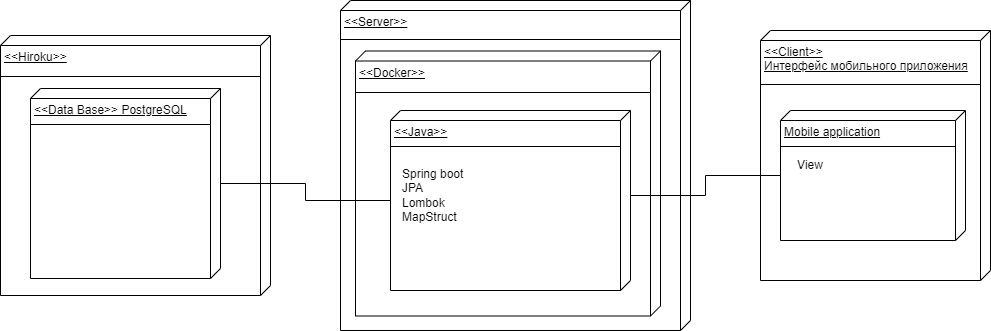

The diagram above was exported from draw.io. Its source (the exported page's mxGraphModel, read from the mxfile embedded in the PNG):
<mxGraphModel dx="1847" dy="542" grid="1" gridSize="10" guides="1" tooltips="1" connect="1" arrows="1" fold="1" page="1" pageScale="1" pageWidth="827" pageHeight="1169" math="0" shadow="0">
  <root>
    <mxCell id="0" />
    <mxCell id="1" parent="0" />
    <mxCell id="OQjpUVo_aa5RFfH20BbA-2" value="&amp;lt;&amp;lt;Server&amp;gt;&amp;gt;&lt;br&gt;" style="verticalAlign=top;align=left;spacingTop=8;spacingLeft=2;spacingRight=12;shape=cube;size=10;direction=south;fontStyle=4;html=1;whiteSpace=wrap;" parent="1" vertex="1">
      <mxGeometry x="160" y="110" width="350" height="330" as="geometry" />
    </mxCell>
    <mxCell id="OQjpUVo_aa5RFfH20BbA-3" value="&amp;lt;&amp;lt;Client&amp;gt;&amp;gt;&lt;br&gt;Интерфейс мобильного приложения" style="verticalAlign=top;align=left;spacingTop=8;spacingLeft=2;spacingRight=12;shape=cube;size=10;direction=south;fontStyle=4;html=1;whiteSpace=wrap;" parent="1" vertex="1">
      <mxGeometry x="580" y="140" width="230" height="250" as="geometry" />
    </mxCell>
    <mxCell id="OQjpUVo_aa5RFfH20BbA-8" value="" style="line;strokeWidth=1;fillColor=none;align=left;verticalAlign=middle;spacingTop=-1;spacingLeft=3;spacingRight=3;rotatable=0;labelPosition=right;points=[];portConstraint=eastwest;strokeColor=inherit;" parent="1" vertex="1">
      <mxGeometry x="580" y="190" width="220" height="8" as="geometry" />
    </mxCell>
    <mxCell id="OQjpUVo_aa5RFfH20BbA-17" value="Mobile application" style="verticalAlign=top;align=left;spacingTop=8;spacingLeft=2;spacingRight=12;shape=cube;size=10;direction=south;fontStyle=4;html=1;whiteSpace=wrap;" parent="1" vertex="1">
      <mxGeometry x="600" y="220" width="185" height="130" as="geometry" />
    </mxCell>
    <mxCell id="OQjpUVo_aa5RFfH20BbA-18" value="" style="line;strokeWidth=1;fillColor=none;align=left;verticalAlign=middle;spacingTop=-1;spacingLeft=3;spacingRight=3;rotatable=0;labelPosition=right;points=[];portConstraint=eastwest;strokeColor=inherit;" parent="1" vertex="1">
      <mxGeometry x="600" y="252" width="175" height="8" as="geometry" />
    </mxCell>
    <mxCell id="OQjpUVo_aa5RFfH20BbA-19" value="View" style="text;html=1;strokeColor=none;fillColor=none;align=center;verticalAlign=middle;whiteSpace=wrap;rounded=0;" parent="1" vertex="1">
      <mxGeometry x="600" y="260" width="60" height="30" as="geometry" />
    </mxCell>
    <mxCell id="VoP3cc09JqW7iOE8_yLx-1" value="&amp;lt;&amp;lt;Hiroku&amp;gt;&amp;gt;" style="verticalAlign=top;align=left;spacingTop=8;spacingLeft=2;spacingRight=12;shape=cube;size=10;direction=south;fontStyle=4;html=1;whiteSpace=wrap;" parent="1" vertex="1">
      <mxGeometry x="-180" y="145" width="270" height="260" as="geometry" />
    </mxCell>
    <mxCell id="OQjpUVo_aa5RFfH20BbA-1" value="&amp;lt;&amp;lt;Data Base&amp;gt;&amp;gt;&amp;nbsp;PostgreSQL" style="verticalAlign=top;align=left;spacingTop=8;spacingLeft=2;spacingRight=12;shape=cube;size=10;direction=south;fontStyle=4;html=1;whiteSpace=wrap;" parent="1" vertex="1">
      <mxGeometry x="-150" y="198" width="190" height="190" as="geometry" />
    </mxCell>
    <mxCell id="VoP3cc09JqW7iOE8_yLx-3" value="&amp;lt;&amp;lt;Docker&amp;gt;&amp;gt;" style="verticalAlign=top;align=left;spacingTop=8;spacingLeft=2;spacingRight=12;shape=cube;size=10;direction=south;fontStyle=4;html=1;whiteSpace=wrap;" parent="1" vertex="1">
      <mxGeometry x="175" y="160.5" width="305" height="265" as="geometry" />
    </mxCell>
    <mxCell id="OQjpUVo_aa5RFfH20BbA-7" value="&amp;lt;&amp;lt;Java&amp;gt;&amp;gt;" style="verticalAlign=top;align=left;spacingTop=8;spacingLeft=2;spacingRight=12;shape=cube;size=10;direction=south;fontStyle=4;html=1;whiteSpace=wrap;" parent="1" vertex="1">
      <mxGeometry x="210" y="220" width="240" height="180" as="geometry" />
    </mxCell>
    <mxCell id="OQjpUVo_aa5RFfH20BbA-10" value="" style="line;strokeWidth=1;fillColor=none;align=left;verticalAlign=middle;spacingTop=-1;spacingLeft=3;spacingRight=3;rotatable=0;labelPosition=right;points=[];portConstraint=eastwest;strokeColor=inherit;" parent="1" vertex="1">
      <mxGeometry x="210" y="252" width="230" height="8" as="geometry" />
    </mxCell>
    <mxCell id="OQjpUVo_aa5RFfH20BbA-11" value="&lt;font style=&quot;font-size: 12px;&quot;&gt;Spring boot&lt;br&gt;JPA&lt;br&gt;Lombok&lt;br&gt;MapStruct&lt;br&gt;&lt;/font&gt;" style="text;html=1;strokeColor=none;fillColor=none;align=left;verticalAlign=middle;whiteSpace=wrap;rounded=0;" parent="1" vertex="1">
      <mxGeometry x="220" y="290" width="70" height="30" as="geometry" />
    </mxCell>
    <mxCell id="VoP3cc09JqW7iOE8_yLx-4" value="" style="line;strokeWidth=1;fillColor=none;align=left;verticalAlign=middle;spacingTop=-1;spacingLeft=3;spacingRight=3;rotatable=0;labelPosition=right;points=[];portConstraint=eastwest;strokeColor=inherit;" parent="1" vertex="1">
      <mxGeometry x="-150" y="230" width="180" height="8" as="geometry" />
    </mxCell>
    <mxCell id="VoP3cc09JqW7iOE8_yLx-5" value="" style="line;strokeWidth=1;fillColor=none;align=left;verticalAlign=middle;spacingTop=-1;spacingLeft=3;spacingRight=3;rotatable=0;labelPosition=right;points=[];portConstraint=eastwest;strokeColor=inherit;" parent="1" vertex="1">
      <mxGeometry x="-180" y="182" width="260" height="8" as="geometry" />
    </mxCell>
    <mxCell id="VoP3cc09JqW7iOE8_yLx-6" value="" style="line;strokeWidth=1;fillColor=none;align=left;verticalAlign=middle;spacingTop=-1;spacingLeft=3;spacingRight=3;rotatable=0;labelPosition=right;points=[];portConstraint=eastwest;strokeColor=inherit;" parent="1" vertex="1">
      <mxGeometry x="175" y="198" width="295" height="8" as="geometry" />
    </mxCell>
    <mxCell id="VoP3cc09JqW7iOE8_yLx-7" value="" style="line;strokeWidth=1;fillColor=none;align=left;verticalAlign=middle;spacingTop=-1;spacingLeft=3;spacingRight=3;rotatable=0;labelPosition=right;points=[];portConstraint=eastwest;strokeColor=inherit;" parent="1" vertex="1">
      <mxGeometry x="160" y="145" width="340" height="8" as="geometry" />
    </mxCell>
    <mxCell id="VoP3cc09JqW7iOE8_yLx-8" style="edgeStyle=orthogonalEdgeStyle;rounded=0;orthogonalLoop=1;jettySize=auto;html=1;endArrow=none;endFill=0;" parent="1" source="OQjpUVo_aa5RFfH20BbA-1" target="OQjpUVo_aa5RFfH20BbA-7" edge="1">
      <mxGeometry relative="1" as="geometry" />
    </mxCell>
    <mxCell id="VoP3cc09JqW7iOE8_yLx-9" style="edgeStyle=orthogonalEdgeStyle;rounded=0;orthogonalLoop=1;jettySize=auto;html=1;exitX=0;exitY=0;exitDx=85;exitDy=0;exitPerimeter=0;endArrow=none;endFill=0;" parent="1" source="OQjpUVo_aa5RFfH20BbA-7" target="OQjpUVo_aa5RFfH20BbA-17" edge="1">
      <mxGeometry relative="1" as="geometry" />
    </mxCell>
  </root>
</mxGraphModel>